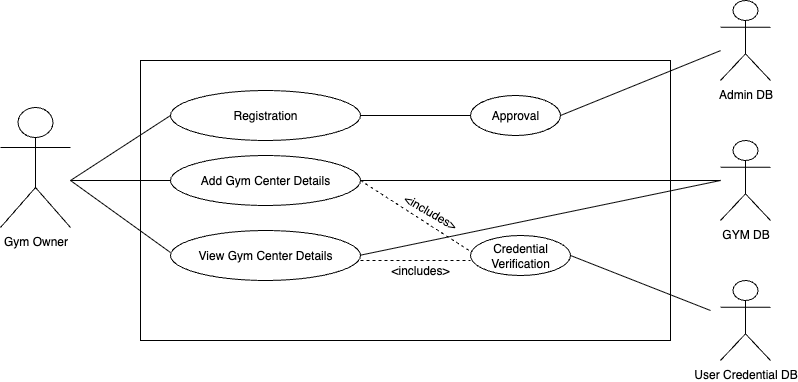

The diagram above was exported from draw.io. Its source (the exported page's mxGraphModel, read from the mxfile embedded in the PNG):
<mxGraphModel dx="1985" dy="774" grid="1" gridSize="10" guides="1" tooltips="1" connect="1" arrows="1" fold="1" page="1" pageScale="1" pageWidth="827" pageHeight="1169" math="0" shadow="0">
  <root>
    <mxCell id="0" />
    <mxCell id="1" parent="0" />
    <mxCell id="7bWYXvuromhuOQMByDx6-1" value="" style="whiteSpace=wrap;html=1;" parent="1" vertex="1">
      <mxGeometry x="50" y="300" width="530" height="280" as="geometry" />
    </mxCell>
    <mxCell id="7bWYXvuromhuOQMByDx6-3" value="Gym Owner" style="shape=umlActor;verticalLabelPosition=bottom;verticalAlign=top;html=1;outlineConnect=0;" parent="1" vertex="1">
      <mxGeometry x="-90" y="347" width="70" height="120" as="geometry" />
    </mxCell>
    <mxCell id="7bWYXvuromhuOQMByDx6-4" value="Registration" style="ellipse;whiteSpace=wrap;html=1;" parent="1" vertex="1">
      <mxGeometry x="80" y="330" width="190" height="50" as="geometry" />
    </mxCell>
    <mxCell id="7bWYXvuromhuOQMByDx6-5" value="Add Gym Center Details" style="ellipse;whiteSpace=wrap;html=1;" parent="1" vertex="1">
      <mxGeometry x="80" y="395" width="190" height="50" as="geometry" />
    </mxCell>
    <mxCell id="7bWYXvuromhuOQMByDx6-6" value="View Gym Center Details" style="ellipse;whiteSpace=wrap;html=1;" parent="1" vertex="1">
      <mxGeometry x="80" y="470" width="190" height="50" as="geometry" />
    </mxCell>
    <mxCell id="Zxr8JhB43e7NqyJR1Rw6-1" value="Admin DB" style="shape=umlActor;verticalLabelPosition=bottom;verticalAlign=top;html=1;outlineConnect=0;" vertex="1" parent="1">
      <mxGeometry x="630" y="240" width="50" height="80" as="geometry" />
    </mxCell>
    <mxCell id="Zxr8JhB43e7NqyJR1Rw6-3" value="GYM DB" style="shape=umlActor;verticalLabelPosition=bottom;verticalAlign=top;html=1;outlineConnect=0;" vertex="1" parent="1">
      <mxGeometry x="630" y="380" width="50" height="80" as="geometry" />
    </mxCell>
    <mxCell id="Zxr8JhB43e7NqyJR1Rw6-4" value="User Credential DB" style="shape=umlActor;verticalLabelPosition=bottom;verticalAlign=top;html=1;outlineConnect=0;" vertex="1" parent="1">
      <mxGeometry x="630" y="520" width="50" height="80" as="geometry" />
    </mxCell>
    <mxCell id="Zxr8JhB43e7NqyJR1Rw6-7" value="Approval" style="ellipse;whiteSpace=wrap;html=1;" vertex="1" parent="1">
      <mxGeometry x="380" y="335" width="90" height="40" as="geometry" />
    </mxCell>
    <mxCell id="Zxr8JhB43e7NqyJR1Rw6-8" value="Credential Verification" style="ellipse;whiteSpace=wrap;html=1;" vertex="1" parent="1">
      <mxGeometry x="380" y="475" width="100" height="40" as="geometry" />
    </mxCell>
    <mxCell id="Zxr8JhB43e7NqyJR1Rw6-10" value="" style="endArrow=none;html=1;rounded=0;entryX=0;entryY=0.5;entryDx=0;entryDy=0;" edge="1" parent="1" target="7bWYXvuromhuOQMByDx6-4">
      <mxGeometry width="50" height="50" relative="1" as="geometry">
        <mxPoint x="-20" y="420" as="sourcePoint" />
        <mxPoint x="40" y="370" as="targetPoint" />
      </mxGeometry>
    </mxCell>
    <mxCell id="Zxr8JhB43e7NqyJR1Rw6-11" value="" style="endArrow=none;html=1;rounded=0;entryX=0;entryY=0.5;entryDx=0;entryDy=0;" edge="1" parent="1" target="7bWYXvuromhuOQMByDx6-5">
      <mxGeometry width="50" height="50" relative="1" as="geometry">
        <mxPoint x="-20" y="420" as="sourcePoint" />
        <mxPoint x="80" y="370" as="targetPoint" />
      </mxGeometry>
    </mxCell>
    <mxCell id="Zxr8JhB43e7NqyJR1Rw6-12" value="" style="endArrow=none;html=1;rounded=0;entryX=-0.001;entryY=0.438;entryDx=0;entryDy=0;entryPerimeter=0;" edge="1" parent="1" target="7bWYXvuromhuOQMByDx6-6">
      <mxGeometry width="50" height="50" relative="1" as="geometry">
        <mxPoint x="-20" y="420" as="sourcePoint" />
        <mxPoint x="100" y="400" as="targetPoint" />
      </mxGeometry>
    </mxCell>
    <mxCell id="Zxr8JhB43e7NqyJR1Rw6-13" value="" style="endArrow=none;html=1;rounded=0;entryX=0;entryY=0.5;entryDx=0;entryDy=0;exitX=1;exitY=0.5;exitDx=0;exitDy=0;" edge="1" parent="1" source="7bWYXvuromhuOQMByDx6-4" target="Zxr8JhB43e7NqyJR1Rw6-7">
      <mxGeometry width="50" height="50" relative="1" as="geometry">
        <mxPoint x="260" y="395" as="sourcePoint" />
        <mxPoint x="360" y="330" as="targetPoint" />
      </mxGeometry>
    </mxCell>
    <mxCell id="Zxr8JhB43e7NqyJR1Rw6-14" value="" style="endArrow=none;html=1;rounded=0;exitX=1;exitY=0.5;exitDx=0;exitDy=0;" edge="1" parent="1" source="Zxr8JhB43e7NqyJR1Rw6-8">
      <mxGeometry width="50" height="50" relative="1" as="geometry">
        <mxPoint x="470" y="505" as="sourcePoint" />
        <mxPoint x="620" y="550" as="targetPoint" />
      </mxGeometry>
    </mxCell>
    <mxCell id="Zxr8JhB43e7NqyJR1Rw6-15" value="" style="endArrow=none;html=1;rounded=0;exitX=1;exitY=0.5;exitDx=0;exitDy=0;" edge="1" parent="1" source="7bWYXvuromhuOQMByDx6-5" target="Zxr8JhB43e7NqyJR1Rw6-3">
      <mxGeometry width="50" height="50" relative="1" as="geometry">
        <mxPoint x="270" y="422.5" as="sourcePoint" />
        <mxPoint x="590" y="420" as="targetPoint" />
      </mxGeometry>
    </mxCell>
    <mxCell id="Zxr8JhB43e7NqyJR1Rw6-16" value="" style="endArrow=none;html=1;rounded=0;exitX=1;exitY=0.5;exitDx=0;exitDy=0;" edge="1" parent="1">
      <mxGeometry width="50" height="50" relative="1" as="geometry">
        <mxPoint x="270" y="494.67" as="sourcePoint" />
        <mxPoint x="630" y="420" as="targetPoint" />
      </mxGeometry>
    </mxCell>
    <mxCell id="Zxr8JhB43e7NqyJR1Rw6-17" value="" style="endArrow=none;html=1;rounded=0;exitX=1;exitY=0.5;exitDx=0;exitDy=0;" edge="1" parent="1" source="Zxr8JhB43e7NqyJR1Rw6-7" target="Zxr8JhB43e7NqyJR1Rw6-1">
      <mxGeometry width="50" height="50" relative="1" as="geometry">
        <mxPoint x="480" y="320" as="sourcePoint" />
        <mxPoint x="590" y="320" as="targetPoint" />
      </mxGeometry>
    </mxCell>
    <mxCell id="Zxr8JhB43e7NqyJR1Rw6-18" value="" style="endArrow=none;html=1;rounded=0;entryX=-0.003;entryY=0.392;entryDx=0;entryDy=0;entryPerimeter=0;dashed=1;" edge="1" parent="1" target="Zxr8JhB43e7NqyJR1Rw6-8">
      <mxGeometry width="50" height="50" relative="1" as="geometry">
        <mxPoint x="270" y="420" as="sourcePoint" />
        <mxPoint x="630" y="430" as="targetPoint" />
      </mxGeometry>
    </mxCell>
    <mxCell id="Zxr8JhB43e7NqyJR1Rw6-19" value="" style="endArrow=none;html=1;rounded=0;entryX=0;entryY=0.625;entryDx=0;entryDy=0;entryPerimeter=0;dashed=1;" edge="1" parent="1" target="Zxr8JhB43e7NqyJR1Rw6-8">
      <mxGeometry width="50" height="50" relative="1" as="geometry">
        <mxPoint x="270" y="500" as="sourcePoint" />
        <mxPoint x="380" y="571" as="targetPoint" />
      </mxGeometry>
    </mxCell>
    <mxCell id="Zxr8JhB43e7NqyJR1Rw6-20" value="&amp;lt;includes&amp;gt;" style="text;html=1;align=center;verticalAlign=middle;whiteSpace=wrap;rounded=0;rotation=30;" vertex="1" parent="1">
      <mxGeometry x="310" y="437" width="60" height="30" as="geometry" />
    </mxCell>
    <mxCell id="Zxr8JhB43e7NqyJR1Rw6-21" value="&amp;lt;includes&amp;gt;" style="text;html=1;align=center;verticalAlign=middle;whiteSpace=wrap;rounded=0;rotation=0;" vertex="1" parent="1">
      <mxGeometry x="300" y="500.00000000000006" width="60" height="20" as="geometry" />
    </mxCell>
  </root>
</mxGraphModel>